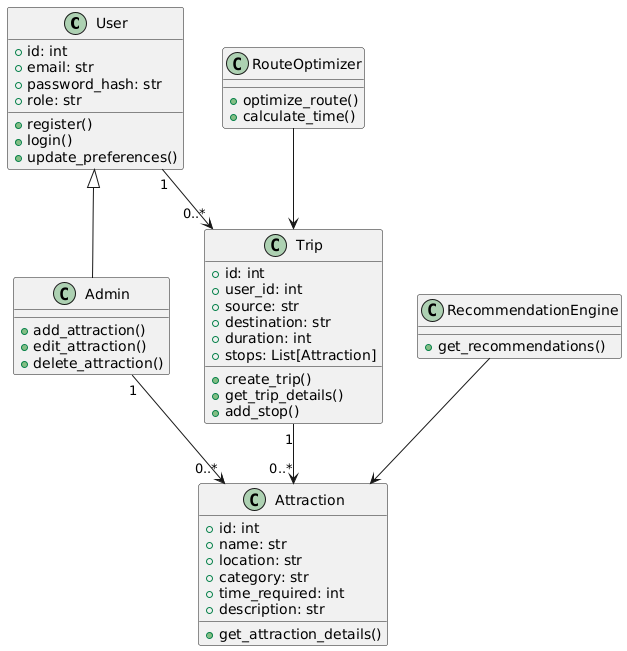

The diagram above was rendered by PlantUML. Its source (embedded in the PNG):
@startuml
class User {
    +id: int
    +email: str
    +password_hash: str
    +role: str
    +register()
    +login()
    +update_preferences()
}

class Admin {
    +add_attraction()
    +edit_attraction()
    +delete_attraction()
}

class Trip {
    +id: int
    +user_id: int
    +source: str
    +destination: str
    +duration: int
    +stops: List[Attraction]
    +create_trip()
    +get_trip_details()
    +add_stop()
}

class Attraction {
    +id: int
    +name: str
    +location: str
    +category: str
    +time_required: int
    +description: str
    +get_attraction_details()
}

class RouteOptimizer {
    +optimize_route()
    +calculate_time()
}

class RecommendationEngine {
    +get_recommendations()
}

User <|-- Admin
User "1" --> "0..*" Trip
Trip "1" --> "0..*" Attraction
Admin "1" --> "0..*" Attraction
RouteOptimizer --> Trip
RecommendationEngine --> Attraction
@enduml